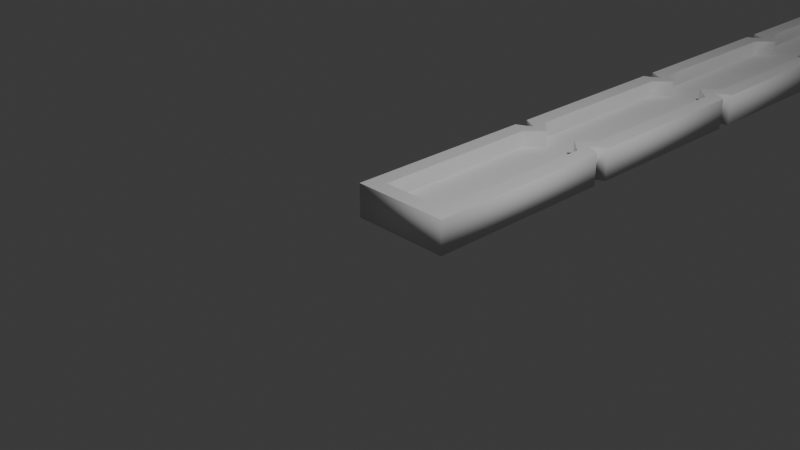 # Source: 5-inch-stick-ruler.blend  (saved by Blender 4.2.66; exported with 4.5.12 LTS)
import bpy
from mathutils import Matrix  # noqa: F401  (used for matrix-valued properties, if any)

bpy.ops.wm.read_factory_settings(use_empty=True)
scene = bpy.context.scene
scene.name = 'Scene'

# ---- collections
col_collection = bpy.data.collections.new('Collection'); scene.collection.children.link(col_collection)
col_assets = bpy.data.collections.new('Assets'); col_collection.children.link(col_assets)

# ---- world
world_world = bpy.data.worlds.new('World'); scene.world = world_world
world_world.use_nodes = True; world_world.node_tree.nodes.clear()
_N = world_world.node_tree.nodes; _L = world_world.node_tree.links
n0 = _N.new('ShaderNodeOutputWorld'); n0.name = 'World Output'; n0.location = (300, 300)
n1 = _N.new('ShaderNodeBackground'); n1.name = 'Background'; n1.location = (10, 300)
n1.inputs[0].default_value = (0.05088, 0.05088, 0.05088, 1.0)
_L.new(n1.outputs[0], n0.inputs[0])
n0.is_active_output = True
world_world.color = (0.05088, 0.05088, 0.05088)
world_world.sun_shadow_jitter_overblur = 0.0

# ---- cameras
cam_camera = bpy.data.cameras.new('Camera')
cam_camera.clip_end = 100.0
cam_camera.ortho_scale = 7.314

# ---- lights
light_light = bpy.data.lights.new('Light', 'POINT')
light_light.energy = 1000.0
light_light.shadow_soft_size = 0.1

# ---- meshes
me_b_ziercurve_003 = bpy.data.meshes.new('BézierCurve.003')
me_b_ziercurve_003.from_pydata([(-0.6, 12.7, 0.2), (0.4, 10.16, 0.2), (0.6, 7.52, 0.2), (0.4, 5.08, 0.2), (0.6, 4.98, 0.2), (0.6, 2.64, 0.2), (0.4, 2.54, 0.2), (-0.6, 0.0, 0.2), (-0.6, 2.44, 0.2), (-0.6, 2.64, 0.2), (-0.6, 4.98, 0.2), (-0.4, 5.08, 0.2), (-0.6, 7.72, 0.2), (-0.6, 10.26, 0.2), (-0.4, 12.5, 0.0), (-0.6, 12.7, -0.2), (0.4, 12.5, 0.0), (0.6, 12.7, -0.2), (0.4, 10.36, 0.0), (0.6, 10.26, -0.2), (0.4, 10.16, -0.2), (0.2, 10.16, 0.0), (0.2, 7.62, 0.0), (0.4, 7.62, -0.2), (0.6, 7.52, -0.2), (0.4, 7.42, 0.0), (0.6, 5.18, -0.2), (0.4, 5.28, 0.0), (0.4, 5.08, -0.2), (0.2, 5.08, 0.0), (0.4, 2.74, 0.0), (0.6, 2.64, -0.2), (0.4, 2.34, 0.0), (0.6, 2.44, -0.2), (0.4, 0.2, 0.0), (0.6, 0.0, -0.2), (-0.6, 0.0, -0.2), (-0.4, 0.2, 0.0), (-0.2, 2.54, 0.0), (-0.4, 2.54, -0.2), (-0.6, 2.64, -0.2), (-0.4, 2.74, 0.0), (-0.4, 4.88, 0.0), (-0.6, 4.98, -0.2), (-0.2, 5.08, 0.0), (-0.4, 5.08, -0.2), (-0.6, 5.18, -0.2), (-0.4, 5.28, 0.0), (-0.4, 7.82, 0.0), (-0.6, 7.72, -0.2), (-0.4, 9.96, 0.0), (-0.6, 10.06, -0.2), (-0.2, 10.16, 0.0), (-0.4, 10.16, -0.2), (0.6, 12.7, 0.2), (0.6, 10.26, 0.2), (0.6, 10.06, -0.2), (0.4, 9.96, 0.0), (0.6, 10.06, 0.2), (0.4, 7.82, 0.0), (0.6, 7.72, -0.2), (0.6, 7.72, 0.2), (0.4, 7.62, 0.2), (0.6, 5.18, 0.2), (0.6, 4.98, -0.2), (0.4, 4.88, 0.0), (0.4, 2.54, -0.2), (0.2, 2.54, 0.0), (0.6, 2.44, 0.2), (0.6, 0.0, 0.2), (-0.6, 2.44, -0.2), (-0.4, 2.34, 0.0), (-0.4, 2.54, 0.2), (-0.6, 5.18, 0.2), (-0.4, 7.42, 0.0), (-0.6, 7.52, -0.2), (-0.6, 7.52, 0.2), (-0.2, 7.62, 0.0), (-0.4, 7.62, -0.2), (-0.4, 7.62, 0.2), (-0.6, 10.06, 0.2), (-0.4, 10.16, 0.2), (-0.6, 10.26, -0.2), (-0.4, 10.36, 0.0), (-0.4, 10.67, 0.2), (0.4, 12.5, 0.2), (0.4, 12.29, 0.2), (-0.4, 12.5, 0.2), (-0.3, 10.26, 0.2), (0.3, 10.26, 0.2), (-0.4, 10.36, 0.2), (0.4, 10.36, 0.2), (0.2667, 10.23, 0.2), (-0.2182, 10.18, 0.2), (-0.2, 10.16, 0.2), (0.2, 10.16, 0.2), (-0.2667, 10.09, 0.2), (0.2182, 10.14, 0.2), (-0.3, 10.06, 0.2), (0.3, 10.06, 0.2), (-0.4, 8.11, 0.2), (-0.4, 9.96, 0.2), (0.4, 9.96, 0.2), (0.4, 9.67, 0.2), (-0.3, 7.72, 0.2), (0.3, 7.72, 0.2), (-0.4, 7.82, 0.2), (0.4, 7.82, 0.2), (0.2667, 7.687, 0.2), (-0.2182, 7.638, 0.2), (-0.2, 7.62, 0.2), (0.2, 7.62, 0.2), (-0.2667, 7.553, 0.2), (0.2182, 7.602, 0.2), (-0.3, 7.52, 0.2), (0.3, 7.52, 0.2), (-0.4, 5.57, 0.2), (-0.4, 7.42, 0.2), (0.4, 7.42, 0.2), (0.4, 7.13, 0.2), (-0.3, 5.18, 0.2), (0.3, 5.18, 0.2), (-0.4, 5.28, 0.2), (0.4, 5.28, 0.2), (0.2667, 5.147, 0.2), (-0.2182, 5.098, 0.2), (-0.2, 5.08, 0.2), (0.2, 5.08, 0.2), (-0.2667, 5.013, 0.2), (0.2182, 5.062, 0.2), (-0.3, 4.98, 0.2), (0.3, 4.98, 0.2), (-0.4, 3.03, 0.2), (-0.4, 4.88, 0.2), (0.4, 4.88, 0.2), (0.4, 4.59, 0.2), (-0.3, 2.64, 0.2), (0.3, 2.64, 0.2), (-0.4, 2.74, 0.2), (0.4, 2.74, 0.2), (0.2667, 2.607, 0.2), (-0.2182, 2.558, 0.2), (-0.2, 2.54, 0.2), (0.2, 2.54, 0.2), (-0.2667, 2.473, 0.2), (0.2182, 2.522, 0.2), (-0.3, 2.44, 0.2), (0.3, 2.44, 0.2), (-0.4, 0.4067, 0.2), (-0.4, 2.34, 0.2), (0.4, 2.34, 0.2), (0.4, 2.033, 0.2), (-0.4, 0.2, 0.2), (0.4, 0.2, 0.2)], [], [(85, 86, 54, 0, 13, 84, 87), (13, 88, 90, 84), (55, 54, 86, 91, 89), (13, 81, 93, 88), (55, 89, 92), (93, 81, 94), (92, 95, 1, 55), (97, 1, 95), (81, 80, 96, 94), (80, 98, 96), (58, 1, 97, 99), (102, 103, 58, 99), (80, 12, 100, 101, 98), (12, 104, 106, 100), (61, 58, 103, 107, 105), (12, 79, 109, 104), (61, 105, 108), (109, 79, 110), (108, 111, 62, 61), (113, 62, 111), (79, 76, 112, 110), (76, 114, 112), (2, 62, 113, 115), (118, 119, 2, 115), (76, 73, 116, 117, 114), (73, 120, 122, 116), (63, 2, 119, 123, 121), (73, 11, 125, 120), (63, 121, 124), (125, 11, 126), (124, 127, 3, 63), (129, 3, 127), (11, 10, 128, 126), (10, 130, 128), (4, 3, 129, 131), (134, 135, 4, 131), (10, 9, 132, 133, 130), (9, 136, 138, 132), (5, 4, 135, 139, 137), (9, 72, 141, 136), (5, 137, 140), (141, 72, 142), (140, 143, 6, 5), (145, 6, 143), (72, 8, 144, 142), (8, 146, 144), (68, 6, 145, 147), (150, 151, 68, 147), (8, 7, 148, 149, 146), (7, 69, 68, 151, 153, 152, 148), (82, 15, 17), (82, 17, 19), (53, 82, 19), (53, 19, 20), (51, 53, 20), (51, 20, 56), (49, 51, 56), (49, 56, 60), (78, 49, 60), (78, 60, 23), (75, 78, 23), (75, 23, 24), (46, 75, 24), (46, 24, 26), (45, 46, 26), (45, 26, 28), (43, 45, 28), (43, 28, 64), (40, 43, 64), (40, 64, 31), (39, 40, 31), (39, 31, 66), (70, 39, 66), (70, 66, 33), (36, 70, 33), (36, 33, 35), (0, 54, 17, 15), (54, 55, 19, 17), (55, 1, 20, 19), (1, 58, 56, 20), (58, 61, 60, 56), (61, 62, 23, 60), (62, 2, 24, 23), (2, 63, 26, 24), (63, 3, 28, 26), (3, 4, 64, 28), (4, 5, 31, 64), (5, 6, 66, 31), (6, 68, 33, 66), (68, 69, 35, 33), (69, 7, 36, 35), (7, 8, 70, 36), (8, 72, 39, 70), (72, 9, 40, 39), (9, 10, 43, 40), (10, 11, 45, 43), (11, 73, 46, 45), (73, 76, 75, 46), (76, 79, 78, 75), (79, 12, 49, 78), (12, 80, 51, 49), (80, 81, 53, 51), (81, 13, 82, 53), (13, 0, 15, 82), (83, 16, 14), (83, 18, 16), (83, 52, 18), (52, 21, 18), (52, 50, 21), (21, 50, 57), (48, 57, 50), (48, 59, 57), (48, 77, 59), (77, 22, 59), (77, 74, 22), (22, 74, 25), (47, 25, 74), (47, 27, 25), (47, 44, 27), (44, 29, 27), (44, 42, 29), (29, 42, 65), (41, 65, 42), (41, 30, 65), (41, 38, 30), (38, 67, 30), (38, 71, 67), (67, 71, 32), (37, 32, 71), (37, 34, 32), (87, 14, 16, 85), (16, 18, 91, 86, 85), (18, 21, 95, 92, 89, 91), (95, 21, 57, 102, 99, 97), (57, 59, 107, 103, 102), (59, 22, 111, 108, 105, 107), (111, 22, 25, 118, 115, 113), (25, 27, 123, 119, 118), (27, 29, 127, 124, 121, 123), (127, 29, 65, 134, 131, 129), (65, 30, 139, 135, 134), (30, 67, 143, 140, 137, 139), (143, 67, 32, 150, 147, 145), (32, 34, 153, 151, 150), (34, 37, 152, 153), (152, 37, 71, 149, 148), (149, 71, 38, 142, 144, 146), (142, 38, 41, 138, 136, 141), (138, 41, 42, 133, 132), (133, 42, 44, 126, 128, 130), (44, 47, 122, 120, 125, 126), (122, 47, 74, 117, 116), (117, 74, 77, 110, 112, 114), (77, 48, 106, 104, 109, 110), (106, 48, 50, 101, 100), (101, 50, 52, 94, 96, 98), (94, 52, 83, 90, 88, 93), (90, 83, 14, 87, 84)])
me_b_ziercurve_003.polygons.foreach_set('use_smooth', [0, 0, 0, 0, 0, 0, 0, 0, 0, 0, 0, 0, 0, 0, 0, 0, 0, 0, 0, 0, 0, 0, 0, 0, 0, 0, 0, 0, 0, 0, 0, 0, 0, 0, 0, 0, 0, 0, 0, 0, 0, 0, 0, 0, 0, 0, 0, 0, 0, 0, 0, 0, 0, 0, 0, 0, 0, 0, 0, 0, 0, 0, 0, 0, 0, 0, 0, 0, 0, 0, 0, 0, 0, 0, 0, 0, 1, 1, 1, 1, 1, 1, 1, 1, 1, 1, 1, 1, 1, 1, 1, 1, 1, 1, 1, 1, 1, 1, 1, 1, 1, 1, 1, 1, 0, 0, 0, 0, 0, 0, 0, 0, 0, 0, 0, 0, 0, 0, 0, 0, 0, 0, 0, 0, 0, 0, 0, 0, 0, 0, 1, 1, 1, 1, 1, 1, 1, 1, 1, 1, 1, 1, 1, 1, 1, 1, 1, 1, 1, 1, 1, 1, 1, 1, 1, 1, 1, 1])
_uv = me_b_ziercurve_003.uv_layers.new(name='UVMap')
_uv.uv.foreach_set('vector', [0.1128, 0.0, 0.1975, 0.0, 0.03704, 0.0, 0.0, 0.0, 1.0, 0.0, 0.8395, 0.0, 0.08814, 0.0, 1.0, 0.0, 0.7685, 0.0, 0.8442, 0.0, 0.8395, 0.0, 0.07407, 0.0, 0.03704, 0.0, 0.1975, 0.0, 0.2269, 0.0, 0.3056, 0.0, 1.0, 0.0, 0.963, 0.0, 0.8013, 0.0, 0.7685, 0.0, 0.07407, 0.0, 0.3056, 0.0, 0.3704, 0.0, 0.8013, 0.0, 0.963, 0.0, 0.75, 0.0, 0.3704, 0.0, 0.3241, 0.0, 0.1111, 0.0, 0.07407, 0.0, 0.2593, 0.0, 0.1111, 0.0, 0.3241, 0.0, 0.963, 0.0, 0.9259, 0.0, 0.6543, 0.0, 0.75, 0.0, 0.9259, 0.0, 0.7315, 0.0, 0.6543, 0.0, 0.1481, 0.0, 0.1111, 0.0, 0.2593, 0.0, 0.3426, 0.0, 0.2762, 0.0, 0.2716, 0.0, 0.1481, 0.0, 0.3426, 0.0, 0.9259, 0.0, 0.8889, 0.0, 0.7654, 0.0, 0.7947, 0.0, 0.7315, 0.0, 0.8889, 0.0, 0.713, 0.0, 0.77, 0.0, 0.7654, 0.0, 0.1852, 0.0, 0.1481, 0.0, 0.2716, 0.0, 0.3009, 0.0, 0.3611, 0.0, 0.8889, 0.0, 0.8519, 0.0, 0.7306, 0.0, 0.713, 0.0, 0.1852, 0.0, 0.3611, 0.0, 0.4074, 0.0, 0.7306, 0.0, 0.8519, 0.0, 0.6944, 0.0, 0.4074, 0.0, 0.3796, 0.0, 0.2222, 0.0, 0.1852, 0.0, 0.33, 0.0, 0.2222, 0.0, 0.3796, 0.0, 0.8519, 0.0, 0.8148, 0.0, 0.6173, 0.0, 0.6944, 0.0, 0.8148, 0.0, 0.6759, 0.0, 0.6173, 0.0, 0.2593, 0.0, 0.2222, 0.0, 0.33, 0.0, 0.3981, 0.0, 0.3503, 0.0, 0.3457, 0.0, 0.2593, 0.0, 0.3981, 0.0, 0.8148, 0.0, 0.7778, 0.0, 0.6914, 0.0, 0.7206, 0.0, 0.6759, 0.0, 0.7778, 0.0, 0.6574, 0.0, 0.6959, 0.0, 0.6914, 0.0, 0.2963, 0.0, 0.2593, 0.0, 0.3457, 0.0, 0.375, 0.0, 0.4167, 0.0, 0.7778, 0.0, 0.7407, 0.0, 0.6599, 0.0, 0.6574, 0.0, 0.2963, 0.0, 0.4167, 0.0, 0.4444, 0.0, 0.6599, 0.0, 0.7407, 0.0, 0.6389, 0.0, 0.4444, 0.0, 0.4352, 0.0, 0.3333, 0.0, 0.2963, 0.0, 0.4007, 0.0, 0.3333, 0.0, 0.4352, 0.0, 0.7407, 0.0, 0.7037, 0.0, 0.5802, 0.0, 0.6389, 0.0, 0.7037, 0.0, 0.6204, 0.0, 0.5802, 0.0, 0.3704, 0.0, 0.3333, 0.0, 0.4007, 0.0, 0.4537, 0.0, 0.4243, 0.0, 0.4198, 0.0, 0.3704, 0.0, 0.4537, 0.0, 0.7037, 0.0, 0.6667, 0.0, 0.6173, 0.0, 0.6466, 0.0, 0.6204, 0.0, 0.6667, 0.0, 0.6019, 0.0, 0.6219, 0.0, 0.6173, 0.0, 0.4074, 0.0, 0.3704, 0.0, 0.4198, 0.0, 0.449, 0.0, 0.4722, 0.0, 0.6667, 0.0, 0.6296, 0.0, 0.5892, 0.0, 0.6019, 0.0, 0.4074, 0.0, 0.4722, 0.0, 0.4815, 0.0, 0.5892, 0.0, 0.6296, 0.0, 0.5833, 0.0, 0.4815, 0.0, 0.4907, 0.0, 0.4444, 0.0, 0.4074, 0.0, 0.4714, 0.0, 0.4444, 0.0, 0.4907, 0.0, 0.6296, 0.0, 0.5926, 0.0, 0.5432, 0.0, 0.5833, 0.0, 0.5926, 0.0, 0.5648, 0.0, 0.5432, 0.0, 0.4815, 0.0, 0.4444, 0.0, 0.4714, 0.0, 0.5093, 0.0, 0.4985, 0.0, 0.4938, 0.0, 0.4815, 0.0, 0.5093, 0.0, 0.5926, 0.0, 0.5556, 0.0, 0.5432, 0.0, 0.5726, 0.0, 0.5648, 0.0, 0.5556, 0.0, 0.5185, 0.0, 0.4815, 0.0, 0.4938, 0.0, 0.5217, 0.0, 0.5463, 0.0, 0.5432, 0.0, 1.0, 0.0, 0.0, 0.0, 0.03704, 0.0, 1.0, 0.0, 0.03704, 0.0, 0.07407, 0.0, 0.963, 0.0, 1.0, 0.0, 0.07407, 0.0, 0.963, 0.0, 0.07407, 0.0, 0.1111, 0.0, 0.9259, 0.0, 0.963, 0.0, 0.1111, 0.0, 0.9259, 0.0, 0.1111, 0.0, 0.1481, 0.0, 0.8889, 0.0, 0.9259, 0.0, 0.1481, 0.0, 0.8889, 0.0, 0.1481, 0.0, 0.1852, 0.0, 0.8519, 0.0, 0.8889, 0.0, 0.1852, 0.0, 0.8519, 0.0, 0.1852, 0.0, 0.2222, 0.0, 0.8148, 0.0, 0.8519, 0.0, 0.2222, 0.0, 0.8148, 0.0, 0.2222, 0.0, 0.2593, 0.0, 0.7778, 0.0, 0.8148, 0.0, 0.2593, 0.0, 0.7778, 0.0, 0.2593, 0.0, 0.2963, 0.0, 0.7407, 0.0, 0.7778, 0.0, 0.2963, 0.0, 0.7407, 0.0, 0.2963, 0.0, 0.3333, 0.0, 0.7037, 0.0, 0.7407, 0.0, 0.3333, 0.0, 0.7037, 0.0, 0.3333, 0.0, 0.3704, 0.0, 0.6667, 0.0, 0.7037, 0.0, 0.3704, 0.0, 0.6667, 0.0, 0.3704, 0.0, 0.4074, 0.0, 0.6296, 0.0, 0.6667, 0.0, 0.4074, 0.0, 0.6296, 0.0, 0.4074, 0.0, 0.4444, 0.0, 0.5926, 0.0, 0.6296, 0.0, 0.4444, 0.0, 0.5926, 0.0, 0.4444, 0.0, 0.4815, 0.0, 0.5556, 0.0, 0.5926, 0.0, 0.4815, 0.0, 0.5556, 0.0, 0.4815, 0.0, 0.5185, 0.0, 0.0, 1.0, 0.03571, 1.0, 0.03571, 0.0, 0.0, 0.0, 0.03571, 1.0, 0.07143, 1.0, 0.07143, 0.0, 0.03571, 0.0, 0.07143, 1.0, 0.1071, 1.0, 0.1071, 0.0, 0.07143, 0.0, 0.1071, 1.0, 0.1429, 1.0, 0.1429, 0.0, 0.1071, 0.0, 0.1429, 1.0, 0.1786, 1.0, 0.1786, 0.0, 0.1429, 0.0, 0.1786, 1.0, 0.2143, 1.0, 0.2143, 0.0, 0.1786, 0.0, 0.2143, 1.0, 0.25, 1.0, 0.25, 0.0, 0.2143, 0.0, 0.25, 1.0, 0.2857, 1.0, 0.2857, 0.0, 0.25, 0.0, 0.2857, 1.0, 0.3214, 1.0, 0.3214, 0.0, 0.2857, 0.0, 0.3214, 1.0, 0.3571, 1.0, 0.3571, 0.0, 0.3214, 0.0, 0.3571, 1.0, 0.3929, 1.0, 0.3929, 0.0, 0.3571, 0.0, 0.3929, 1.0, 0.4286, 1.0, 0.4286, 0.0, 0.3929, 0.0, 0.4286, 1.0, 0.4643, 1.0, 0.4643, 0.0, 0.4286, 0.0, 0.4643, 1.0, 0.5, 1.0, 0.5, 0.0, 0.4643, 0.0, 0.5, 1.0, 0.5357, 1.0, 0.5357, 0.0, 0.5, 0.0, 0.5357, 1.0, 0.5714, 1.0, 0.5714, 0.0, 0.5357, 0.0, 0.5714, 1.0, 0.6071, 1.0, 0.6071, 0.0, 0.5714, 0.0, 0.6071, 1.0, 0.6429, 1.0, 0.6429, 0.0, 0.6071, 0.0, 0.6429, 1.0, 0.6786, 1.0, 0.6786, 0.0, 0.6429, 0.0, 0.6786, 1.0, 0.7143, 1.0, 0.7143, 0.0, 0.6786, 0.0, 0.7143, 1.0, 0.75, 1.0, 0.75, 0.0, 0.7143, 0.0, 0.75, 1.0, 0.7857, 1.0, 0.7857, 0.0, 0.75, 0.0, 0.7857, 1.0, 0.8214, 1.0, 0.8214, 0.0, 0.7857, 0.0, 0.8214, 1.0, 0.8571, 1.0, 0.8571, 0.0, 0.8214, 0.0, 0.8571, 1.0, 0.8929, 1.0, 0.8929, 0.0, 0.8571, 0.0, 0.8929, 1.0, 0.9286, 1.0, 0.9286, 0.0, 0.8929, 0.0, 0.9286, 1.0, 0.9643, 1.0, 0.9643, 0.0, 0.9286, 0.0, 0.9643, 1.0, 1.0, 1.0, 1.0, 0.0, 0.9643, 0.0, 1.0, 0.0, 0.03704, 0.0, 0.0, 0.0, 1.0, 0.0, 0.07407, 0.0, 0.03704, 0.0, 1.0, 0.0, 0.963, 0.0, 0.07407, 0.0, 0.963, 0.0, 0.1111, 0.0, 0.07407, 0.0, 0.963, 0.0, 0.9259, 0.0, 0.1111, 0.0, 0.1111, 0.0, 0.9259, 0.0, 0.1481, 0.0, 0.8889, 0.0, 0.1481, 0.0, 0.9259, 0.0, 0.8889, 0.0, 0.1852, 0.0, 0.1481, 0.0, 0.8889, 0.0, 0.8519, 0.0, 0.1852, 0.0, 0.8519, 0.0, 0.2222, 0.0, 0.1852, 0.0, 0.8519, 0.0, 0.8148, 0.0, 0.2222, 0.0, 0.2222, 0.0, 0.8148, 0.0, 0.2593, 0.0, 0.7778, 0.0, 0.2593, 0.0, 0.8148, 0.0, 0.7778, 0.0, 0.2963, 0.0, 0.2593, 0.0, 0.7778, 0.0, 0.7407, 0.0, 0.2963, 0.0, 0.7407, 0.0, 0.3333, 0.0, 0.2963, 0.0, 0.7407, 0.0, 0.7037, 0.0, 0.3333, 0.0, 0.3333, 0.0, 0.7037, 0.0, 0.3704, 0.0, 0.6667, 0.0, 0.3704, 0.0, 0.7037, 0.0, 0.6667, 0.0, 0.4074, 0.0, 0.3704, 0.0, 0.6667, 0.0, 0.6296, 0.0, 0.4074, 0.0, 0.6296, 0.0, 0.4444, 0.0, 0.4074, 0.0, 0.6296, 0.0, 0.5926, 0.0, 0.4444, 0.0, 0.4444, 0.0, 0.5926, 0.0, 0.4815, 0.0, 0.5556, 0.0, 0.4815, 0.0, 0.5926, 0.0, 0.5556, 0.0, 0.5185, 0.0, 0.4815, 0.0, 0.0, 0.5, 0.0, 0.0, 0.03571, 0.0, 0.03571, 0.5, 0.03571, 0.0, 0.07143, 0.0, 0.07143, 0.5, 0.03916, 0.5, 0.03571, 0.5, 0.07143, 0.0, 0.1071, 0.0, 0.1071, 0.5, 0.09524, 0.5, 0.08929, 0.5, 0.07143, 0.5, 0.1071, 0.5, 0.1071, 0.0, 0.1429, 0.0, 0.1429, 0.5, 0.125, 0.5, 0.1104, 0.5, 0.1429, 0.0, 0.1786, 0.0, 0.1786, 0.5, 0.1477, 0.5, 0.1429, 0.5, 0.1786, 0.0, 0.2143, 0.0, 0.2143, 0.5, 0.2024, 0.5, 0.1964, 0.5, 0.1786, 0.5, 0.2143, 0.5, 0.2143, 0.0, 0.25, 0.0, 0.25, 0.5, 0.2321, 0.5, 0.2175, 0.5, 0.25, 0.0, 0.2857, 0.0, 0.2857, 0.5, 0.2548, 0.5, 0.25, 0.5, 0.2857, 0.0, 0.3214, 0.0, 0.3214, 0.5, 0.3095, 0.5, 0.3036, 0.5, 0.2857, 0.5, 0.3214, 0.5, 0.3214, 0.0, 0.3571, 0.0, 0.3571, 0.5, 0.3393, 0.5, 0.3247, 0.5, 0.3571, 0.0, 0.3929, 0.0, 0.3929, 0.5, 0.362, 0.5, 0.3571, 0.5, 0.3929, 0.0, 0.4286, 0.0, 0.4286, 0.5, 0.4167, 0.5, 0.4107, 0.5, 0.3929, 0.5, 0.4286, 0.5, 0.4286, 0.0, 0.4643, 0.0, 0.4643, 0.5, 0.4464, 0.5, 0.4318, 0.5, 0.4643, 0.0, 0.5, 0.0, 0.5, 0.5, 0.4694, 0.5, 0.4643, 0.5, 0.5, 0.0, 0.5357, 0.0, 0.5357, 0.5, 0.5, 0.5, 0.5357, 0.5, 0.5357, 0.0, 0.5714, 0.0, 0.5714, 0.5, 0.5392, 0.5, 0.5714, 0.5, 0.5714, 0.0, 0.6071, 0.0, 0.6071, 0.5, 0.5952, 0.5, 0.5893, 0.5, 0.6071, 0.5, 0.6071, 0.0, 0.6429, 0.0, 0.6429, 0.5, 0.625, 0.5, 0.6104, 0.5, 0.6429, 0.5, 0.6429, 0.0, 0.6786, 0.0, 0.6786, 0.5, 0.6477, 0.5, 0.6786, 0.5, 0.6786, 0.0, 0.7143, 0.0, 0.7143, 0.5, 0.7024, 0.5, 0.6964, 0.5, 0.7143, 0.0, 0.75, 0.0, 0.75, 0.5, 0.7321, 0.5, 0.7175, 0.5, 0.7143, 0.5, 0.75, 0.5, 0.75, 0.0, 0.7857, 0.0, 0.7857, 0.5, 0.7548, 0.5, 0.7857, 0.5, 0.7857, 0.0, 0.8214, 0.0, 0.8214, 0.5, 0.8095, 0.5, 0.8036, 0.5, 0.8214, 0.0, 0.8571, 0.0, 0.8571, 0.5, 0.8393, 0.5, 0.8247, 0.5, 0.8214, 0.5, 0.8571, 0.5, 0.8571, 0.0, 0.8929, 0.0, 0.8929, 0.5, 0.862, 0.5, 0.8929, 0.5, 0.8929, 0.0, 0.9286, 0.0, 0.9286, 0.5, 0.9167, 0.5, 0.9107, 0.5, 0.9286, 0.5, 0.9286, 0.0, 0.9643, 0.0, 0.9643, 0.5, 0.9464, 0.5, 0.9318, 0.5, 0.9643, 0.5, 0.9643, 0.0, 1.0, 0.0, 1.0, 0.5, 0.9694, 0.5])
me_b_ziercurve_003.auto_texspace = False
me_b_ziercurve_003.update()
me_b_ziercurve_002 = bpy.data.meshes.new('BézierCurve.002')
me_b_ziercurve_002.from_pydata([(-0.4, 12.5, 0.2), (0.2, 10.16, 0.2), (0.4, 7.42, 0.2), (0.2, 5.08, 0.2), (0.4, 4.88, 0.2), (0.4, 2.74, 0.2), (0.2, 2.54, 0.2), (-0.4, 0.2, 0.2), (-0.4, 2.34, 0.2), (-0.4, 2.74, 0.2), (-0.4, 4.88, 0.2), (-0.2, 5.08, 0.2), (-0.4, 7.82, 0.2), (-0.4, 10.36, 0.2), (-0.4, 12.5, -0.2), (0.4, 12.5, -0.2), (0.4, 10.36, -0.2), (0.2, 10.16, -0.2), (0.2, 7.62, -0.2), (0.4, 7.42, -0.2), (0.4, 5.28, -0.2), (0.2, 5.08, -0.2), (0.4, 2.74, -0.2), (0.4, 2.34, -0.2), (0.4, 0.2, -0.2), (-0.4, 0.2, -0.2), (-0.2, 2.54, -0.2), (-0.4, 2.74, -0.2), (-0.4, 4.88, -0.2), (-0.2, 5.08, -0.2), (-0.4, 5.28, -0.2), (-0.4, 7.82, -0.2), (-0.4, 9.96, -0.2), (-0.2, 10.16, -0.2), (0.4, 12.5, 0.2), (0.4, 10.36, 0.2), (0.4, 9.96, -0.2), (0.4, 9.96, 0.2), (0.4, 7.82, -0.2), (0.4, 7.82, 0.2), (0.2, 7.62, 0.2), (0.4, 5.28, 0.2), (0.4, 4.88, -0.2), (0.2, 2.54, -0.2), (0.4, 2.34, 0.2), (0.4, 0.2, 0.2), (-0.4, 2.34, -0.2), (-0.2, 2.54, 0.2), (-0.4, 5.28, 0.2), (-0.4, 7.42, -0.2), (-0.4, 7.42, 0.2), (-0.2, 7.62, -0.2), (-0.2, 7.62, 0.2), (-0.4, 9.96, 0.2), (-0.2, 10.16, 0.2), (-0.4, 10.36, -0.2)], [], [(13, 34, 0), (13, 35, 34), (54, 35, 13), (54, 1, 35), (53, 1, 54), (53, 37, 1), (12, 37, 53), (12, 39, 37), (52, 39, 12), (52, 40, 39), (50, 40, 52), (50, 2, 40), (48, 2, 50), (48, 41, 2), (11, 41, 48), (11, 3, 41), (10, 3, 11), (10, 4, 3), (9, 4, 10), (9, 5, 4), (47, 5, 9), (47, 6, 5), (8, 6, 47), (8, 44, 6), (7, 44, 8), (7, 45, 44), (55, 14, 15), (55, 15, 16), (33, 55, 16), (33, 16, 17), (32, 33, 17), (32, 17, 36), (31, 32, 36), (31, 36, 38), (51, 31, 38), (51, 38, 18), (49, 51, 18), (49, 18, 19), (30, 49, 19), (30, 19, 20), (29, 30, 20), (29, 20, 21), (28, 29, 21), (28, 21, 42), (27, 28, 42), (27, 42, 22), (26, 27, 22), (26, 22, 43), (46, 26, 43), (46, 43, 23), (25, 46, 23), (25, 23, 24), (0, 34, 15, 14), (34, 35, 16, 15), (35, 1, 17, 16), (1, 37, 36, 17), (37, 39, 38, 36), (39, 40, 18, 38), (40, 2, 19, 18), (2, 41, 20, 19), (41, 3, 21, 20), (3, 4, 42, 21), (4, 5, 22, 42), (5, 6, 43, 22), (6, 44, 23, 43), (44, 45, 24, 23), (45, 7, 25, 24), (7, 8, 46, 25), (8, 47, 26, 46), (47, 9, 27, 26), (9, 10, 28, 27), (10, 11, 29, 28), (11, 48, 30, 29), (48, 50, 49, 30), (50, 52, 51, 49), (52, 12, 31, 51), (12, 53, 32, 31), (53, 54, 33, 32), (54, 13, 55, 33), (13, 0, 14, 55)])
me_b_ziercurve_002.polygons.foreach_set('use_smooth', [0, 0, 0, 0, 0, 0, 0, 0, 0, 0, 0, 0, 0, 0, 0, 0, 0, 0, 0, 0, 0, 0, 0, 0, 0, 0, 0, 0, 0, 0, 0, 0, 0, 0, 0, 0, 0, 0, 0, 0, 0, 0, 0, 0, 0, 0, 0, 0, 0, 0, 0, 0, 1, 1, 1, 1, 1, 1, 1, 1, 1, 1, 1, 1, 1, 1, 1, 1, 1, 1, 1, 1, 1, 1, 1, 1, 1, 1, 1, 1])
_uv = me_b_ziercurve_002.uv_layers.new(name='UVMap')
_uv.uv.foreach_set('vector', [1.0, 0.0, 0.03704, 0.0, 0.0, 0.0, 1.0, 0.0, 0.07407, 0.0, 0.03704, 0.0, 0.963, 0.0, 0.07407, 0.0, 1.0, 0.0, 0.963, 0.0, 0.1111, 0.0, 0.07407, 0.0, 0.9259, 0.0, 0.1111, 0.0, 0.963, 0.0, 0.9259, 0.0, 0.1481, 0.0, 0.1111, 0.0, 0.8889, 0.0, 0.1481, 0.0, 0.9259, 0.0, 0.8889, 0.0, 0.1852, 0.0, 0.1481, 0.0, 0.8519, 0.0, 0.1852, 0.0, 0.8889, 0.0, 0.8519, 0.0, 0.2222, 0.0, 0.1852, 0.0, 0.8148, 0.0, 0.2222, 0.0, 0.8519, 0.0, 0.8148, 0.0, 0.2593, 0.0, 0.2222, 0.0, 0.7778, 0.0, 0.2593, 0.0, 0.8148, 0.0, 0.7778, 0.0, 0.2963, 0.0, 0.2593, 0.0, 0.7407, 0.0, 0.2963, 0.0, 0.7778, 0.0, 0.7407, 0.0, 0.3333, 0.0, 0.2963, 0.0, 0.7037, 0.0, 0.3333, 0.0, 0.7407, 0.0, 0.7037, 0.0, 0.3704, 0.0, 0.3333, 0.0, 0.6667, 0.0, 0.3704, 0.0, 0.7037, 0.0, 0.6667, 0.0, 0.4074, 0.0, 0.3704, 0.0, 0.6296, 0.0, 0.4074, 0.0, 0.6667, 0.0, 0.6296, 0.0, 0.4444, 0.0, 0.4074, 0.0, 0.5926, 0.0, 0.4444, 0.0, 0.6296, 0.0, 0.5926, 0.0, 0.4815, 0.0, 0.4444, 0.0, 0.5556, 0.0, 0.4815, 0.0, 0.5926, 0.0, 0.5556, 0.0, 0.5185, 0.0, 0.4815, 0.0, 1.0, 0.0, 0.0, 0.0, 0.03704, 0.0, 1.0, 0.0, 0.03704, 0.0, 0.07407, 0.0, 0.963, 0.0, 1.0, 0.0, 0.07407, 0.0, 0.963, 0.0, 0.07407, 0.0, 0.1111, 0.0, 0.9259, 0.0, 0.963, 0.0, 0.1111, 0.0, 0.9259, 0.0, 0.1111, 0.0, 0.1481, 0.0, 0.8889, 0.0, 0.9259, 0.0, 0.1481, 0.0, 0.8889, 0.0, 0.1481, 0.0, 0.1852, 0.0, 0.8519, 0.0, 0.8889, 0.0, 0.1852, 0.0, 0.8519, 0.0, 0.1852, 0.0, 0.2222, 0.0, 0.8148, 0.0, 0.8519, 0.0, 0.2222, 0.0, 0.8148, 0.0, 0.2222, 0.0, 0.2593, 0.0, 0.7778, 0.0, 0.8148, 0.0, 0.2593, 0.0, 0.7778, 0.0, 0.2593, 0.0, 0.2963, 0.0, 0.7407, 0.0, 0.7778, 0.0, 0.2963, 0.0, 0.7407, 0.0, 0.2963, 0.0, 0.3333, 0.0, 0.7037, 0.0, 0.7407, 0.0, 0.3333, 0.0, 0.7037, 0.0, 0.3333, 0.0, 0.3704, 0.0, 0.6667, 0.0, 0.7037, 0.0, 0.3704, 0.0, 0.6667, 0.0, 0.3704, 0.0, 0.4074, 0.0, 0.6296, 0.0, 0.6667, 0.0, 0.4074, 0.0, 0.6296, 0.0, 0.4074, 0.0, 0.4444, 0.0, 0.5926, 0.0, 0.6296, 0.0, 0.4444, 0.0, 0.5926, 0.0, 0.4444, 0.0, 0.4815, 0.0, 0.5556, 0.0, 0.5926, 0.0, 0.4815, 0.0, 0.5556, 0.0, 0.4815, 0.0, 0.5185, 0.0, 0.0, 1.0, 0.03571, 1.0, 0.03571, 0.0, 0.0, 0.0, 0.03571, 1.0, 0.07143, 1.0, 0.07143, 0.0, 0.03571, 0.0, 0.07143, 1.0, 0.1071, 1.0, 0.1071, 0.0, 0.07143, 0.0, 0.1071, 1.0, 0.1429, 1.0, 0.1429, 0.0, 0.1071, 0.0, 0.1429, 1.0, 0.1786, 1.0, 0.1786, 0.0, 0.1429, 0.0, 0.1786, 1.0, 0.2143, 1.0, 0.2143, 0.0, 0.1786, 0.0, 0.2143, 1.0, 0.25, 1.0, 0.25, 0.0, 0.2143, 0.0, 0.25, 1.0, 0.2857, 1.0, 0.2857, 0.0, 0.25, 0.0, 0.2857, 1.0, 0.3214, 1.0, 0.3214, 0.0, 0.2857, 0.0, 0.3214, 1.0, 0.3571, 1.0, 0.3571, 0.0, 0.3214, 0.0, 0.3571, 1.0, 0.3929, 1.0, 0.3929, 0.0, 0.3571, 0.0, 0.3929, 1.0, 0.4286, 1.0, 0.4286, 0.0, 0.3929, 0.0, 0.4286, 1.0, 0.4643, 1.0, 0.4643, 0.0, 0.4286, 0.0, 0.4643, 1.0, 0.5, 1.0, 0.5, 0.0, 0.4643, 0.0, 0.5, 1.0, 0.5357, 1.0, 0.5357, 0.0, 0.5, 0.0, 0.5357, 1.0, 0.5714, 1.0, 0.5714, 0.0, 0.5357, 0.0, 0.5714, 1.0, 0.6071, 1.0, 0.6071, 0.0, 0.5714, 0.0, 0.6071, 1.0, 0.6429, 1.0, 0.6429, 0.0, 0.6071, 0.0, 0.6429, 1.0, 0.6786, 1.0, 0.6786, 0.0, 0.6429, 0.0, 0.6786, 1.0, 0.7143, 1.0, 0.7143, 0.0, 0.6786, 0.0, 0.7143, 1.0, 0.75, 1.0, 0.75, 0.0, 0.7143, 0.0, 0.75, 1.0, 0.7857, 1.0, 0.7857, 0.0, 0.75, 0.0, 0.7857, 1.0, 0.8214, 1.0, 0.8214, 0.0, 0.7857, 0.0, 0.8214, 1.0, 0.8571, 1.0, 0.8571, 0.0, 0.8214, 0.0, 0.8571, 1.0, 0.8929, 1.0, 0.8929, 0.0, 0.8571, 0.0, 0.8929, 1.0, 0.9286, 1.0, 0.9286, 0.0, 0.8929, 0.0, 0.9286, 1.0, 0.9643, 1.0, 0.9643, 0.0, 0.9286, 0.0, 0.9643, 1.0, 1.0, 1.0, 1.0, 0.0, 0.9643, 0.0])
me_b_ziercurve_002.auto_texspace = False
me_b_ziercurve_002.update()

# ---- curves / text
cu_b_ziercurve = bpy.data.curves.new('BézierCurve', 'CURVE')
cu_b_ziercurve.dimensions = '2D'
_sp = cu_b_ziercurve.splines.new('BEZIER'); _sp.bezier_points.add(27)
_sp.bezier_points.foreach_set('co', [0.6, 12.7, 0.0, 0.6, 10.26, 0.0, 0.4, 10.16, 0.0, 0.6, 10.06, 0.0, 0.6, 7.72, 0.0, 0.4, 7.62, 0.0, 0.6, 7.52, 0.0, 0.6, 5.18, 0.0, 0.4, 5.08, 0.0, 0.6, 4.98, 0.0, 0.6, 2.64, 0.0, 0.4, 2.54, 0.0, 0.6, 2.44, 0.0, 0.6, 0.0, 0.0, -0.6, 0.0, 0.0, -0.6, 2.44, 0.0, -0.4, 2.54, 0.0, -0.6, 2.64, 0.0, -0.6, 4.98, 0.0, -0.4, 5.08, 0.0, -0.6, 5.18, 0.0, -0.6, 7.52, 0.0, -0.4, 7.62, 0.0, -0.6, 7.72, 0.0, -0.6, 10.06, 0.0, -0.4, 10.16, 0.0, -0.6, 10.26, 0.0, -0.6, 12.7, 0.0])
_sp.bezier_points.foreach_set('handle_left', [0.2, 12.7, 0.0, 0.6, 11.07, 0.0, 0.4667, 10.19, 0.0, 0.5333, 10.09, 0.0, 0.6, 8.5, 0.0, 0.4667, 7.653, 0.0, 0.5333, 7.553, 0.0, 0.6, 5.96, 0.0, 0.4667, 5.113, 0.0, 0.5333, 5.013, 0.0, 0.6, 3.42, 0.0, 0.4667, 2.573, 0.0, 0.5333, 2.473, 0.0, 0.6, 0.8133, 0.0, -0.2, 0.0, 0.0, -0.6, 1.627, 0.0, -0.4667, 2.507, 0.0, -0.5333, 2.607, 0.0, -0.6, 4.2, 0.0, -0.4667, 5.047, 0.0, -0.5333, 5.147, 0.0, -0.6, 6.74, 0.0, -0.4667, 7.587, 0.0, -0.5333, 7.687, 0.0, -0.6, 9.28, 0.0, -0.4667, 10.13, 0.0, -0.5333, 10.23, 0.0, -0.6, 11.89, 0.0])
_sp.bezier_points.foreach_set('handle_right', [0.6, 11.89, 0.0, 0.5333, 10.23, 0.0, 0.4667, 10.13, 0.0, 0.6, 9.28, 0.0, 0.5333, 7.687, 0.0, 0.4667, 7.587, 0.0, 0.6, 6.74, 0.0, 0.5333, 5.147, 0.0, 0.4667, 5.047, 0.0, 0.6, 4.2, 0.0, 0.5333, 2.607, 0.0, 0.4667, 2.507, 0.0, 0.6, 1.627, 0.0, 0.2, 0.0, 0.0, -0.6, 0.8133, 0.0, -0.5333, 2.473, 0.0, -0.4667, 2.573, 0.0, -0.6, 3.42, 0.0, -0.5333, 5.013, 0.0, -0.4667, 5.113, 0.0, -0.6, 5.96, 0.0, -0.5333, 7.553, 0.0, -0.4667, 7.653, 0.0, -0.6, 8.5, 0.0, -0.5333, 10.09, 0.0, -0.4667, 10.19, 0.0, -0.6, 11.07, 0.0, -0.2, 12.7, 0.0])
for _p, _l, _r in zip(_sp.bezier_points, ['VECTOR', 'VECTOR', 'VECTOR', 'VECTOR', 'VECTOR', 'VECTOR', 'VECTOR', 'VECTOR', 'VECTOR', 'VECTOR', 'VECTOR', 'VECTOR', 'VECTOR', 'VECTOR', 'VECTOR', 'VECTOR', 'VECTOR', 'VECTOR', 'VECTOR', 'VECTOR', 'VECTOR', 'VECTOR', 'VECTOR', 'VECTOR', 'VECTOR', 'VECTOR', 'VECTOR', 'VECTOR'], ['VECTOR', 'VECTOR', 'VECTOR', 'VECTOR', 'VECTOR', 'VECTOR', 'VECTOR', 'VECTOR', 'VECTOR', 'VECTOR', 'VECTOR', 'VECTOR', 'VECTOR', 'VECTOR', 'VECTOR', 'VECTOR', 'VECTOR', 'VECTOR', 'VECTOR', 'VECTOR', 'VECTOR', 'VECTOR', 'VECTOR', 'VECTOR', 'VECTOR', 'VECTOR', 'VECTOR', 'VECTOR']): _p.handle_left_type = _l; _p.handle_right_type = _r
_sp.order_u = 0
_sp.order_v = 0
_sp.use_cyclic_u = True
cu_b_ziercurve.use_path = True
cu_b_ziercurve.extrude = 0.2
cu_b_ziercurve.fill_mode = 'BOTH'
cu_b_ziercurve_001 = bpy.data.curves.new('BézierCurve.001', 'CURVE')
cu_b_ziercurve_001.dimensions = '2D'
_sp = cu_b_ziercurve_001.splines.new('BEZIER'); _sp.bezier_points.add(27)
_sp.bezier_points.foreach_set('co', [0.4, 12.5, 0.0, 0.4, 10.36, 0.0, 0.2, 10.16, 0.0, 0.4, 9.96, 0.0, 0.4, 7.82, 0.0, 0.2, 7.62, 0.0, 0.4, 7.42, 0.0, 0.4, 5.28, 0.0, 0.2, 5.08, 0.0, 0.4, 4.88, 0.0, 0.4, 2.74, 0.0, 0.2, 2.54, 0.0, 0.4, 2.34, 0.0, 0.4, 0.2, 0.0, -0.4, 0.2, 0.0, -0.4, 2.34, 0.0, -0.2, 2.54, 0.0, -0.4, 2.74, 0.0, -0.4, 4.88, 0.0, -0.2, 5.08, 0.0, -0.4, 5.28, 0.0, -0.4, 7.42, 0.0, -0.2, 7.62, 0.0, -0.4, 7.82, 0.0, -0.4, 9.96, 0.0, -0.2, 10.16, 0.0, -0.4, 10.36, 0.0, -0.4, 12.5, 0.0])
_sp.bezier_points.foreach_set('handle_left', [0.1333, 12.5, 0.0, 0.4, 11.07, 0.0, 0.2667, 10.23, 0.0, 0.3333, 10.03, 0.0, 0.4, 8.533, 0.0, 0.2667, 7.687, 0.0, 0.3333, 7.487, 0.0, 0.4, 5.993, 0.0, 0.2667, 5.147, 0.0, 0.3333, 4.947, 0.0, 0.4, 3.453, 0.0, 0.2667, 2.607, 0.0, 0.3333, 2.407, 0.0, 0.4, 0.9133, 0.0, -0.1333, 0.2, 0.0, -0.4, 1.627, 0.0, -0.2667, 2.473, 0.0, -0.3333, 2.673, 0.0, -0.4, 4.167, 0.0, -0.2667, 5.013, 0.0, -0.3333, 5.213, 0.0, -0.4, 6.707, 0.0, -0.2667, 7.553, 0.0, -0.3333, 7.753, 0.0, -0.4, 9.247, 0.0, -0.2667, 10.09, 0.0, -0.3333, 10.29, 0.0, -0.4, 11.79, 0.0])
_sp.bezier_points.foreach_set('handle_right', [0.4, 11.79, 0.0, 0.3333, 10.29, 0.0, 0.2667, 10.09, 0.0, 0.4, 9.247, 0.0, 0.3333, 7.753, 0.0, 0.2667, 7.553, 0.0, 0.4, 6.707, 0.0, 0.3333, 5.213, 0.0, 0.2667, 5.013, 0.0, 0.4, 4.167, 0.0, 0.3333, 2.673, 0.0, 0.2667, 2.473, 0.0, 0.4, 1.627, 0.0, 0.1333, 0.2, 0.0, -0.4, 0.9133, 0.0, -0.3333, 2.407, 0.0, -0.2667, 2.607, 0.0, -0.4, 3.453, 0.0, -0.3333, 4.947, 0.0, -0.2667, 5.147, 0.0, -0.4, 5.993, 0.0, -0.3333, 7.487, 0.0, -0.2667, 7.687, 0.0, -0.4, 8.533, 0.0, -0.3333, 10.03, 0.0, -0.2667, 10.23, 0.0, -0.4, 11.07, 0.0, -0.1333, 12.5, 0.0])
for _p, _l, _r in zip(_sp.bezier_points, ['VECTOR', 'VECTOR', 'VECTOR', 'VECTOR', 'VECTOR', 'VECTOR', 'VECTOR', 'VECTOR', 'VECTOR', 'VECTOR', 'VECTOR', 'VECTOR', 'VECTOR', 'VECTOR', 'VECTOR', 'VECTOR', 'VECTOR', 'VECTOR', 'VECTOR', 'VECTOR', 'VECTOR', 'VECTOR', 'VECTOR', 'VECTOR', 'VECTOR', 'VECTOR', 'VECTOR', 'VECTOR'], ['VECTOR', 'VECTOR', 'VECTOR', 'VECTOR', 'VECTOR', 'VECTOR', 'VECTOR', 'VECTOR', 'VECTOR', 'VECTOR', 'VECTOR', 'VECTOR', 'VECTOR', 'VECTOR', 'VECTOR', 'VECTOR', 'VECTOR', 'VECTOR', 'VECTOR', 'VECTOR', 'VECTOR', 'VECTOR', 'VECTOR', 'VECTOR', 'VECTOR', 'VECTOR', 'VECTOR', 'VECTOR']): _p.handle_left_type = _l; _p.handle_right_type = _r
_sp.order_u = 0
_sp.order_v = 0
_sp.use_cyclic_u = True
cu_b_ziercurve_001.use_path = True
cu_b_ziercurve_001.extrude = 0.2
cu_b_ziercurve_001.fill_mode = 'BOTH'

# ---- objects
ob_light = bpy.data.objects.new('Light', light_light)
ob_camera = bpy.data.objects.new('Camera', cam_camera)
ob_5_inch_stick_ruler_bezier_001 = bpy.data.objects.new('5-inch-stick-ruler-bezier.001', me_b_ziercurve_003)
ob_5_inch_stick_ruler_bezier = bpy.data.objects.new('5-inch-stick-ruler-bezier', cu_b_ziercurve)
ob_cutter = bpy.data.objects.new('Cutter', cu_b_ziercurve_001)
ob_cutter_mesh = bpy.data.objects.new('Cutter-mesh', me_b_ziercurve_002)

# ---- transforms, parenting, visibility, modifiers, constraints
ob_light.location = (4.076, 1.005, 5.904)
ob_light.rotation_euler = (0.6503, 0.05522, 1.866)
ob_light.lock_rotations_4d = False
ob_light.empty_display_type = 'ARROWS'
ob_light.color = (0.0, 0.0, 0.0, 0.0)
ob_light.lineart.crease_threshold = 0.0
ob_camera.location = (7.359, -6.926, 4.958)
ob_camera.rotation_euler = (1.109, 0.0, 0.8149)
ob_camera.lock_rotations_4d = False
ob_camera.empty_display_type = 'ARROWS'
ob_camera.color = (0.0, 0.0, 0.0, 0.0)
ob_camera.display_type = 'WIRE'
ob_camera.lineart.crease_threshold = 0.0
ob_5_inch_stick_ruler_bezier_001.location = (0.0, 0.0, 0.0)
ob_5_inch_stick_ruler_bezier.location = (0.0, 0.0, 0.0)
ob_cutter.location = (0.0, 0.0, 0.2)
ob_cutter_mesh.location = (0.0, 0.0, 0.2)

# ---- collection membership
col_collection.objects.link(ob_light)
col_collection.objects.link(ob_camera)
col_collection.objects.link(ob_5_inch_stick_ruler_bezier_001)
col_assets.objects.link(ob_5_inch_stick_ruler_bezier)
col_assets.objects.link(ob_cutter)
col_assets.objects.link(ob_cutter_mesh)
def _layer_coll(name, lc=None):
    lc = lc or bpy.context.view_layer.layer_collection
    for c in lc.children:
        if c.name == name: return c
        r = _layer_coll(name, c)
        if r: return r
_layer_coll('Assets').exclude = True

# ---- scene / render settings (as saved in the file)
scene.camera = ob_camera
scene.frame_start = 1; scene.frame_end = 250; scene.frame_set(1)
scene.render.engine = 'BLENDER_EEVEE_NEXT'
bpy.context.view_layer.update()
